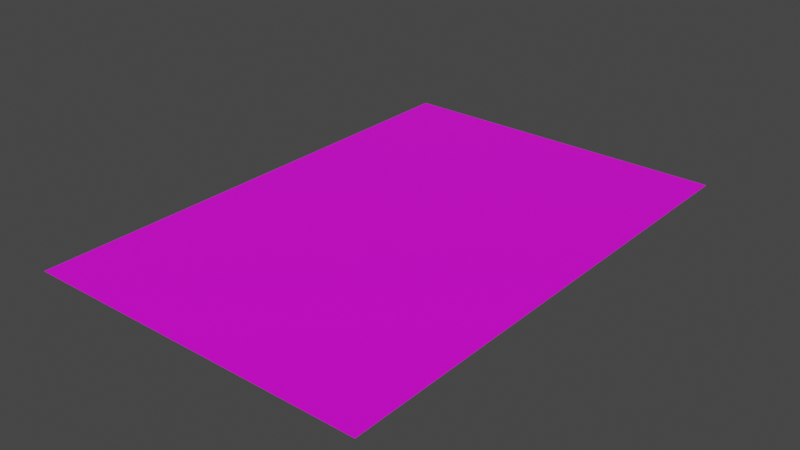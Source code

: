 # Source: Sidewalk.blend  (saved by Blender 3.6.13; exported with 4.5.12 LTS)
import bpy
from mathutils import Matrix  # noqa: F401  (used for matrix-valued properties, if any)

bpy.ops.wm.read_factory_settings(use_empty=True)
scene = bpy.context.scene
scene.name = 'Scene'

# ---- collections
col_collection = bpy.data.collections.new('Collection'); scene.collection.children.link(col_collection)

# ---- images (referenced by path relative to the original .blend; pixels are not part of the script)
import os
ASSET_DIR = os.environ.get("B2B_ASSET_DIR", "")  # directory of the original .blend (textures are referenced by path, not embedded)
HERE = os.path.dirname(os.path.abspath(__file__))  # packed textures are extracted next to this script under _unpacked/

def load_image(name, relpath, width, height, colorspace="sRGB"):
    """Load a texture the original file referenced (path relative to the .blend, or extracted next to this script)."""
    p = next((c for c in (os.path.join(HERE, relpath), os.path.join(ASSET_DIR, relpath)) if relpath and os.path.exists(c)), "")
    if p:
        img = bpy.data.images.load(p, check_existing=True)
        img.name = name
    else:  # same state as the original file: an image datablock whose file is absent (Cycles renders it pink)
        img = bpy.data.images.new(name, width, height)
        img.source = "FILE"
        img.filepath = "//" + (relpath or name)
    img.colorspace_settings.name = colorspace
    return img
img_43_tile_seamless_concrete_textures_png = load_image('43-tile-seamless-concrete-textures.png', '43-tile-seamless-concrete-textures.png', 1024, 1024, 'sRGB')

# ---- materials (node trees are filled in below, after node groups)
mat_material_001 = bpy.data.materials.new('Material.001')
mat_material_001.use_transparent_shadow = False

# ---- material node trees
mat_material_001.use_nodes = True; mat_material_001.node_tree.nodes.clear()
_N = mat_material_001.node_tree.nodes; _L = mat_material_001.node_tree.links
n0 = _N.new('ShaderNodeBsdfPrincipled'); n0.name = 'Principled BSDF'; n0.location = (10, 300)
n0.distribution = 'GGX'
n0.subsurface_method = 'RANDOM_WALK_SKIN'
n0.inputs[3].default_value = 1.45
n0.inputs[27].default_value = (0.0, 0.0, 0.0, 1.0)
n0.inputs[28].default_value = 1.0
n1 = _N.new('ShaderNodeOutputMaterial'); n1.name = 'Material Output'; n1.location = (300, 300)
n2 = _N.new('ShaderNodeTexImage'); n2.name = 'Image Texture'; n2.location = (-447, 223)
n2.image = img_43_tile_seamless_concrete_textures_png
_L.new(n0.outputs[0], n1.inputs[0])
_L.new(n2.outputs[0], n0.inputs[0])
n1.is_active_output = True

# ---- world
world_world = bpy.data.worlds.new('World'); scene.world = world_world
world_world.use_nodes = True; world_world.node_tree.nodes.clear()
_N = world_world.node_tree.nodes; _L = world_world.node_tree.links
n0 = _N.new('ShaderNodeOutputWorld'); n0.name = 'World Output'; n0.location = (300, 300)
n1 = _N.new('ShaderNodeBackground'); n1.name = 'Background'; n1.location = (10, 300)
n1.inputs[0].default_value = (0.05088, 0.05088, 0.05088, 1.0)
_L.new(n1.outputs[0], n0.inputs[0])
n0.is_active_output = True
world_world.color = (0.05088, 0.05088, 0.05088)
world_world.use_sun_shadow = False
world_world.sun_shadow_jitter_overblur = 0.0

# ---- meshes
me_plane = bpy.data.meshes.new('Plane')
me_plane.from_pydata([(-1.0, -1.0, 0.0), (1.0, -1.0, 0.0), (-1.0, 1.0, 0.0), (1.0, 1.0, 0.0)], [], [(0, 1, 3, 2)])
_uv = me_plane.uv_layers.new(name='UVMap')
_uv.uv.foreach_set('vector', [0.9921, 0.0, 1.0, 0.9974, 0.003112, 1.0, 0.0, 0.007874])
me_plane.materials.append(mat_material_001)
me_plane.update()

# ---- objects
ob_plane = bpy.data.objects.new('Plane', me_plane)

# ---- transforms, parenting, visibility, modifiers, constraints
ob_plane.location = (0.0, 0.0, 0.0)
ob_plane.scale = (0.9985, 1.463, 0.9985)

# ---- collection membership
col_collection.objects.link(ob_plane)

# ---- scene / render settings (as saved in the file)
scene.frame_start = 1; scene.frame_end = 250; scene.frame_set(1)
scene.render.engine = 'BLENDER_EEVEE_NEXT'
scene.cycles.sampling_pattern = 'TABULATED_SOBOL'
scene.view_settings.view_transform = 'Filmic'
bpy.context.view_layer.update()

# ---- added for rendering (the .blend has no active camera and no usable light): camera, sun
cam_auto = bpy.data.cameras.new('AutoCamera')
cam_auto.lens = 50.0
cam_auto.sensor_width = 36.0
cam_auto.clip_end = 1000.0
ob_auto_camera = bpy.data.objects.new('AutoCamera', cam_auto)
scene.collection.objects.link(ob_auto_camera)
ob_auto_camera.location = (3.27711, -3.93254, 2.62169)
ob_auto_camera.rotation_euler = (1.09748, -7.21219e-08, 0.694738)
scene.camera = ob_auto_camera
light_auto_sun = bpy.data.lights.new('AutoSun', 'SUN')
light_auto_sun.energy = 3.0
light_auto_sun.angle = 0.0523599
ob_auto_sun = bpy.data.objects.new('AutoSun', light_auto_sun)
scene.collection.objects.link(ob_auto_sun)
ob_auto_sun.rotation_euler = (0.872665, 0.174533, 0.523599)
bpy.context.view_layer.update()
